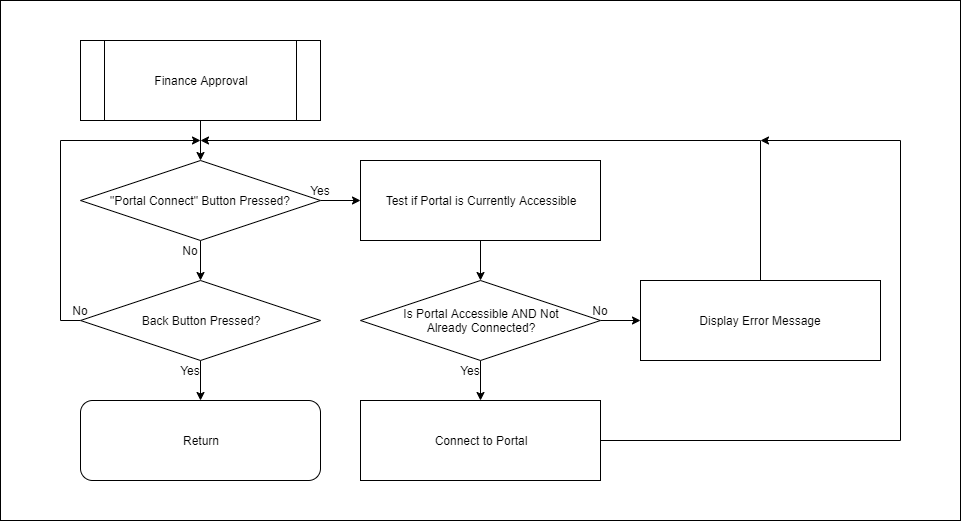

The diagram above was exported from draw.io. Its source (the exported page's mxGraphModel, read from the mxfile embedded in the PNG):
<mxGraphModel dx="1422" dy="745" grid="1" gridSize="10" guides="1" tooltips="1" connect="1" arrows="1" fold="1" page="1" pageScale="1" pageWidth="1169" pageHeight="827" math="0" shadow="0">
  <root>
    <mxCell id="0" />
    <mxCell id="1" parent="0" />
    <mxCell id="0LJsAcK-oy8YuR7tu3HG-28" value="" style="rounded=0;whiteSpace=wrap;html=1;" vertex="1" parent="1">
      <mxGeometry y="40" width="960" height="520" as="geometry" />
    </mxCell>
    <mxCell id="0LJsAcK-oy8YuR7tu3HG-25" style="edgeStyle=orthogonalEdgeStyle;rounded=0;orthogonalLoop=1;jettySize=auto;html=1;exitX=0.5;exitY=1;exitDx=0;exitDy=0;entryX=0.5;entryY=0;entryDx=0;entryDy=0;" edge="1" parent="1" source="wj9dJhtH7JU51SWwJ9Yn-1" target="0LJsAcK-oy8YuR7tu3HG-21">
      <mxGeometry relative="1" as="geometry" />
    </mxCell>
    <mxCell id="wj9dJhtH7JU51SWwJ9Yn-1" value="Finance Approval" style="shape=process;whiteSpace=wrap;html=1;backgroundOutline=1;" parent="1" vertex="1">
      <mxGeometry x="80" y="80" width="240" height="80" as="geometry" />
    </mxCell>
    <mxCell id="wj9dJhtH7JU51SWwJ9Yn-6" style="edgeStyle=orthogonalEdgeStyle;rounded=0;orthogonalLoop=1;jettySize=auto;html=1;exitX=0.5;exitY=1;exitDx=0;exitDy=0;entryX=0.5;entryY=0;entryDx=0;entryDy=0;" parent="1" source="wj9dJhtH7JU51SWwJ9Yn-2" target="wj9dJhtH7JU51SWwJ9Yn-4" edge="1">
      <mxGeometry relative="1" as="geometry" />
    </mxCell>
    <mxCell id="wj9dJhtH7JU51SWwJ9Yn-2" value="Test if Portal is Currently Accessible" style="rounded=0;whiteSpace=wrap;html=1;" parent="1" vertex="1">
      <mxGeometry x="360" y="200" width="240" height="80" as="geometry" />
    </mxCell>
    <mxCell id="wj9dJhtH7JU51SWwJ9Yn-13" style="edgeStyle=orthogonalEdgeStyle;rounded=0;orthogonalLoop=1;jettySize=auto;html=1;exitX=0.5;exitY=1;exitDx=0;exitDy=0;entryX=0.5;entryY=0;entryDx=0;entryDy=0;" parent="1" source="wj9dJhtH7JU51SWwJ9Yn-4" target="wj9dJhtH7JU51SWwJ9Yn-12" edge="1">
      <mxGeometry relative="1" as="geometry" />
    </mxCell>
    <mxCell id="0LJsAcK-oy8YuR7tu3HG-15" style="edgeStyle=orthogonalEdgeStyle;rounded=0;orthogonalLoop=1;jettySize=auto;html=1;exitX=1;exitY=0.5;exitDx=0;exitDy=0;entryX=0;entryY=0.5;entryDx=0;entryDy=0;" edge="1" parent="1" source="wj9dJhtH7JU51SWwJ9Yn-4" target="wj9dJhtH7JU51SWwJ9Yn-8">
      <mxGeometry relative="1" as="geometry" />
    </mxCell>
    <mxCell id="wj9dJhtH7JU51SWwJ9Yn-4" value="Is Portal Accessible AND Not &lt;br&gt;Already Connected?" style="rhombus;whiteSpace=wrap;html=1;" parent="1" vertex="1">
      <mxGeometry x="360" y="320" width="240" height="80" as="geometry" />
    </mxCell>
    <mxCell id="0LJsAcK-oy8YuR7tu3HG-24" style="edgeStyle=orthogonalEdgeStyle;rounded=0;orthogonalLoop=1;jettySize=auto;html=1;exitX=0.5;exitY=0;exitDx=0;exitDy=0;" edge="1" parent="1" source="wj9dJhtH7JU51SWwJ9Yn-8">
      <mxGeometry relative="1" as="geometry">
        <mxPoint x="200" y="180" as="targetPoint" />
        <Array as="points">
          <mxPoint x="760" y="180" />
        </Array>
      </mxGeometry>
    </mxCell>
    <mxCell id="wj9dJhtH7JU51SWwJ9Yn-8" value="Display Error Message" style="rounded=0;whiteSpace=wrap;html=1;" parent="1" vertex="1">
      <mxGeometry x="640" y="320" width="240" height="80" as="geometry" />
    </mxCell>
    <mxCell id="wj9dJhtH7JU51SWwJ9Yn-11" value="No" style="text;html=1;strokeColor=none;fillColor=none;align=center;verticalAlign=middle;whiteSpace=wrap;rounded=0;" parent="1" vertex="1">
      <mxGeometry x="580" y="340" width="40" height="20" as="geometry" />
    </mxCell>
    <mxCell id="0LJsAcK-oy8YuR7tu3HG-27" style="edgeStyle=orthogonalEdgeStyle;rounded=0;orthogonalLoop=1;jettySize=auto;html=1;exitX=1;exitY=0.5;exitDx=0;exitDy=0;" edge="1" parent="1" source="wj9dJhtH7JU51SWwJ9Yn-12">
      <mxGeometry relative="1" as="geometry">
        <mxPoint x="760" y="180" as="targetPoint" />
        <Array as="points">
          <mxPoint x="900" y="480" />
          <mxPoint x="900" y="180" />
        </Array>
      </mxGeometry>
    </mxCell>
    <mxCell id="wj9dJhtH7JU51SWwJ9Yn-12" value="Connect to Portal" style="rounded=0;whiteSpace=wrap;html=1;" parent="1" vertex="1">
      <mxGeometry x="360" y="440" width="240" height="80" as="geometry" />
    </mxCell>
    <mxCell id="wj9dJhtH7JU51SWwJ9Yn-14" value="Yes" style="text;html=1;strokeColor=none;fillColor=none;align=center;verticalAlign=middle;whiteSpace=wrap;rounded=0;" parent="1" vertex="1">
      <mxGeometry x="450" y="400" width="40" height="20" as="geometry" />
    </mxCell>
    <mxCell id="0LJsAcK-oy8YuR7tu3HG-1" value="Return" style="rounded=1;whiteSpace=wrap;html=1;" vertex="1" parent="1">
      <mxGeometry x="80" y="440" width="240" height="80" as="geometry" />
    </mxCell>
    <mxCell id="0LJsAcK-oy8YuR7tu3HG-11" style="edgeStyle=orthogonalEdgeStyle;rounded=0;orthogonalLoop=1;jettySize=auto;html=1;exitX=0.5;exitY=1;exitDx=0;exitDy=0;" edge="1" parent="1" source="0LJsAcK-oy8YuR7tu3HG-2" target="0LJsAcK-oy8YuR7tu3HG-1">
      <mxGeometry relative="1" as="geometry" />
    </mxCell>
    <mxCell id="0LJsAcK-oy8YuR7tu3HG-16" style="edgeStyle=orthogonalEdgeStyle;rounded=0;orthogonalLoop=1;jettySize=auto;html=1;exitX=0;exitY=0.5;exitDx=0;exitDy=0;" edge="1" parent="1" source="0LJsAcK-oy8YuR7tu3HG-2">
      <mxGeometry relative="1" as="geometry">
        <mxPoint x="200" y="180" as="targetPoint" />
        <Array as="points">
          <mxPoint x="60" y="360" />
          <mxPoint x="60" y="180" />
        </Array>
      </mxGeometry>
    </mxCell>
    <mxCell id="0LJsAcK-oy8YuR7tu3HG-2" value="Back Button&amp;nbsp;Pressed?" style="rhombus;whiteSpace=wrap;html=1;" vertex="1" parent="1">
      <mxGeometry x="80" y="320" width="240" height="80" as="geometry" />
    </mxCell>
    <mxCell id="0LJsAcK-oy8YuR7tu3HG-5" value="Yes" style="text;html=1;strokeColor=none;fillColor=none;align=center;verticalAlign=middle;whiteSpace=wrap;rounded=0;" vertex="1" parent="1">
      <mxGeometry x="170" y="400" width="40" height="20" as="geometry" />
    </mxCell>
    <mxCell id="0LJsAcK-oy8YuR7tu3HG-12" value="No" style="text;html=1;strokeColor=none;fillColor=none;align=center;verticalAlign=middle;whiteSpace=wrap;rounded=0;" vertex="1" parent="1">
      <mxGeometry x="60" y="340" width="40" height="20" as="geometry" />
    </mxCell>
    <mxCell id="0LJsAcK-oy8YuR7tu3HG-22" style="edgeStyle=orthogonalEdgeStyle;rounded=0;orthogonalLoop=1;jettySize=auto;html=1;exitX=1;exitY=0.5;exitDx=0;exitDy=0;entryX=0;entryY=0.5;entryDx=0;entryDy=0;" edge="1" parent="1" source="0LJsAcK-oy8YuR7tu3HG-21" target="wj9dJhtH7JU51SWwJ9Yn-2">
      <mxGeometry relative="1" as="geometry" />
    </mxCell>
    <mxCell id="0LJsAcK-oy8YuR7tu3HG-26" style="edgeStyle=orthogonalEdgeStyle;rounded=0;orthogonalLoop=1;jettySize=auto;html=1;exitX=0.5;exitY=1;exitDx=0;exitDy=0;entryX=0.5;entryY=0;entryDx=0;entryDy=0;" edge="1" parent="1" source="0LJsAcK-oy8YuR7tu3HG-21" target="0LJsAcK-oy8YuR7tu3HG-2">
      <mxGeometry relative="1" as="geometry" />
    </mxCell>
    <mxCell id="0LJsAcK-oy8YuR7tu3HG-21" value="&quot;Portal Connect&quot; Button Pressed?" style="rhombus;whiteSpace=wrap;html=1;" vertex="1" parent="1">
      <mxGeometry x="80" y="200" width="240" height="80" as="geometry" />
    </mxCell>
    <mxCell id="0LJsAcK-oy8YuR7tu3HG-29" value="Yes" style="text;html=1;strokeColor=none;fillColor=none;align=center;verticalAlign=middle;whiteSpace=wrap;rounded=0;" vertex="1" parent="1">
      <mxGeometry x="300" y="220" width="40" height="20" as="geometry" />
    </mxCell>
    <mxCell id="0LJsAcK-oy8YuR7tu3HG-30" value="No" style="text;html=1;strokeColor=none;fillColor=none;align=center;verticalAlign=middle;whiteSpace=wrap;rounded=0;" vertex="1" parent="1">
      <mxGeometry x="170" y="280" width="40" height="20" as="geometry" />
    </mxCell>
  </root>
</mxGraphModel>